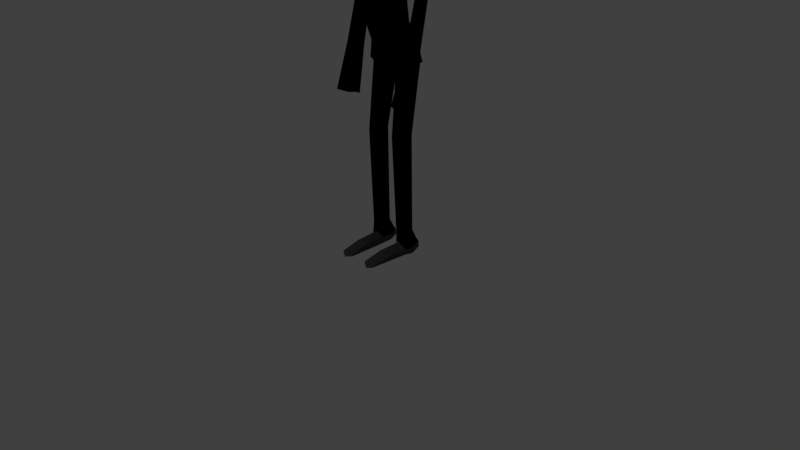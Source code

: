 # Source: real_progman.blend  (saved by Blender 2.78.0; exported with 4.5.12 LTS)
import bpy
from mathutils import Matrix  # noqa: F401  (used for matrix-valued properties, if any)

bpy.ops.wm.read_factory_settings(use_empty=True)
scene = bpy.context.scene
scene.name = 'Scene'

# ---- collections
col_collection_1 = bpy.data.collections.new('Collection 1'); scene.collection.children.link(col_collection_1)

# ---- materials (node trees are filled in below, after node groups)
mat_material_001 = bpy.data.materials.new('Material.001')
mat_material_001.alpha_threshold = 0.0
mat_material_001.use_transparent_shadow = False
mat_material_001.roughness = 0.5
mat_shirt = bpy.data.materials.new('shirt')
mat_shirt.alpha_threshold = 0.0
mat_shirt.use_transparent_shadow = False
mat_shirt.diffuse_color = (1.0, 1.0, 1.0, 1.0)
mat_shirt.roughness = 0.5
mat_kravat_001 = bpy.data.materials.new('kravat.001')
mat_kravat_001.alpha_threshold = 0.0
mat_kravat_001.use_transparent_shadow = False
mat_kravat_001.diffuse_color = (0.1137, 0.0, 0.0, 1.0)
mat_kravat_001.specular_color = (0.498, 0.498, 0.498)
mat_kravat_001.roughness = 0.5
mat_jacket = bpy.data.materials.new('jacket')
mat_jacket.alpha_threshold = 0.0
mat_jacket.use_transparent_shadow = False
mat_jacket.diffuse_color = (0.0, 0.0, 0.0, 1.0)
mat_jacket.roughness = 0.5
mat_shoes = bpy.data.materials.new('shoes')
mat_shoes.alpha_threshold = 0.0
mat_shoes.use_transparent_shadow = False
mat_shoes.diffuse_color = (0.06667, 0.06667, 0.06667, 1.0)
mat_shoes.roughness = 0.5
mat_pants = bpy.data.materials.new('pants')
mat_pants.alpha_threshold = 0.0
mat_pants.use_transparent_shadow = False
mat_pants.diffuse_color = (0.0, 0.0, 0.0, 1.0)
mat_pants.specular_color = (0.03394, 0.002634, 0.03522)
mat_pants.roughness = 0.5
mat_head = bpy.data.materials.new('head')
mat_head.alpha_threshold = 0.0
mat_head.use_transparent_shadow = False
mat_head.diffuse_color = (1.0, 0.9451, 0.6078, 1.0)
mat_head.roughness = 0.5

# ---- material node trees

# ---- world
world_world = bpy.data.worlds.new('World'); scene.world = world_world
world_world.color = (0.05088, 0.05088, 0.05088)
world_world.use_sun_shadow = False
world_world.sun_shadow_jitter_overblur = 0.0
world_world.cycles.sampling_method = 'MANUAL'

# ---- cameras
cam_camera = bpy.data.cameras.new('Camera')
cam_camera.clip_end = 100.0
cam_camera.lens = 35.0
cam_camera.sensor_width = 32.0
cam_camera.sensor_height = 18.0
cam_camera.ortho_scale = 7.314
cam_camera.dof.focus_distance = 0.0
cam_camera.dof.aperture_fstop = 128.0

# ---- lights
light_lamp = bpy.data.lights.new('Lamp', 'POINT')
light_lamp.transmission_factor = 0.0
light_lamp.cutoff_distance = 30.0
light_lamp.energy = 100.0
light_lamp.shadow_buffer_clip_start = 1.001
light_lamp.shadow_soft_size = 0.1
light_lamp.shadow_maximum_resolution = 0.006
light_lamp.use_absolute_resolution = True

# ---- meshes
me_plane_001 = bpy.data.meshes.new('Plane.001')
me_plane_001.from_pydata([(-1.0, -1.0, 0.0), (1.0, -1.0, 0.0), (-1.0, 1.0, 0.0), (1.0, 1.0, 0.0)], [], [(0, 1, 3, 2)])
_uv = me_plane_001.uv_layers.new(name='UVMap')
_uv.uv.foreach_set('vector', [0.2017, -0.002299, 0.9999, 8.129e-05, 1.004, 0.8515, 0.2017, 0.8515])
me_plane_001.materials.append(mat_material_001)
me_plane_001.use_remesh_preserve_volume = False
me_plane_001.use_remesh_preserve_attributes = False
me_plane_001.use_mirror_vertex_groups = False
me_plane_001.update()
me_cube_004 = bpy.data.meshes.new('Cube.004')
me_cube_004.from_pydata([(0.3489, 0.7646, 5.757), (0.347, 0.5175, 5.788), (-0.4381, 0.5176, 5.788), (-0.4412, 0.7646, 5.757), (-0.4859, 0.6401, 5.78), (0.3937, 0.6401, 5.78), (-0.04614, 0.9532, 5.783), (-0.04404, 0.3783, 5.808), (-0.277, 0.8902, 5.777), (-0.3536, 0.4056, 5.748), (0.1847, 0.8902, 5.777), (0.2626, 0.4055, 5.747), (0.1456, 0.7392, 5.899), (-0.04058, 0.4194, 5.921), (-0.04599, 0.8744, 5.922), (0.1616, 0.6667, 5.91), (-0.2495, 0.6668, 5.91), (-0.2356, 0.7392, 5.899), (-0.2318, 0.5587, 5.91), (0.147, 0.5586, 5.91), (0.06325, 0.4632, 5.907), (0.06571, 0.8292, 5.916), (-0.1456, 0.4631, 5.907), (-0.157, 0.8292, 5.916), (-0.4714, 0.7034, 5.765), (0.3792, 0.7034, 5.765), (0.1535, 0.7031, 5.904), (-0.2426, 0.7031, 5.905), (0.1543, 0.6127, 5.91), (-0.2406, 0.6127, 5.91), (-0.47, 0.5802, 5.781), (0.3781, 0.5801, 5.781), (0.1456, 0.7392, 5.899), (-0.04058, 0.4194, 5.921), (-0.04599, 0.8744, 5.922), (0.1616, 0.6667, 5.91), (-0.2495, 0.6668, 5.91), (-0.2356, 0.7392, 5.899), (-0.2318, 0.5587, 5.91), (0.147, 0.5586, 5.91), (0.06325, 0.4632, 5.907), (0.06571, 0.8292, 5.916), (-0.04451, 1.101, 6.582), (-0.01695, 0.1017, 6.501), (0.2262, 0.8743, 6.598), (-0.1456, 0.4631, 5.907), (-0.157, 0.8292, 5.916), (0.1895, 0.8015, 6.482), (-0.02571, 0.3652, 6.246), (-0.0421, 0.9432, 6.358), (0.2119, 0.6846, 6.489), (-0.2723, 0.6846, 6.489), (-0.2591, 0.8015, 6.482), (-0.2468, 0.5121, 6.473), (0.1989, 0.5121, 6.473), (0.09891, 0.3729, 6.316), (0.1039, 0.9089, 6.436), (0.2214, 0.9915, 7.267), (-0.04195, 0.2716, 7.335), (-0.04614, 1.132, 7.253), (-0.1442, 0.3728, 6.316), (-0.1828, 0.9088, 6.436), (0.2727, 0.7216, 6.64), (-0.3352, 0.7217, 6.64), (-0.3, 0.8744, 6.598), (-0.3274, 0.2916, 6.639), (0.2901, 0.2916, 6.639), (0.1278, 0.151, 6.478), (0.08971, 1.019, 6.564), (-0.1617, 0.151, 6.478), (-0.1737, 1.019, 6.564), (0.2945, 0.6651, 7.277), (-0.3798, 0.6652, 7.277), (-0.3134, 0.9915, 7.267), (-0.3638, 0.446, 7.177), (0.2903, 0.4459, 7.177), (0.2017, 0.3148, 7.304), (0.1188, 1.084, 7.286), (-0.2948, 0.7079, 7.489), (0.2026, 0.7079, 7.489), (-0.04613, 0.6019, 7.536), (-0.2819, 0.3148, 7.304), (-0.2111, 1.084, 7.286), (0.1535, 0.7031, 5.904), (-0.2426, 0.7031, 5.905), (0.2007, 0.743, 6.486), (-0.2657, 0.7431, 6.486), (0.2495, 0.7979, 6.619), (-0.3176, 0.7979, 6.619), (-0.2488, 0.8952, 7.42), (0.2577, 0.8294, 7.274), (-0.3469, 0.8294, 7.274), (-0.04614, 0.9258, 7.469), (0.1566, 0.8952, 7.42), (0.1543, 0.6127, 5.91), (-0.2406, 0.6127, 5.91), (-0.1923, 1.051, 6.925), (0.2551, 0.8084, 6.94), (-0.3307, 0.8085, 6.941), (-0.3492, 0.5349, 6.923), (0.2893, 0.5349, 6.923), (0.2013, 0.5139, 7.401), (-0.2891, 0.514, 7.401), (-0.04521, 0.4297, 7.462), (0.2923, 0.5558, 7.227), (-0.3719, 0.5559, 7.228), (0.2821, 0.5277, 6.636), (-0.3306, 0.5278, 6.637), (0.1044, 1.051, 6.925), (-0.3435, 0.3386, 6.899), (-0.3064, 0.9317, 6.932), (-0.3551, 0.6854, 6.949), (0.2056, 0.5979, 6.481), (-0.2594, 0.5979, 6.481), (-0.2153, 0.1661, 6.924), (-0.0273, 0.1159, 6.917), (0.1638, 0.1662, 6.924), (0.2241, 0.9317, 6.932), (0.286, 0.6853, 6.948), (-0.04543, 1.117, 6.918), (0.2922, 0.3385, 6.899), (-0.04609, 1.126, 7.086), (0.111, 1.07, 7.108), (-0.3533, 0.3676, 7.036), (-0.3674, 0.6751, 7.113), (-0.03506, 0.1952, 7.128), (0.1725, 0.2163, 7.084), (0.2562, 0.8195, 7.108), (-0.339, 0.8196, 7.108), (-0.3605, 0.5452, 7.075), (0.2908, 0.5451, 7.075), (-0.2361, 0.2163, 7.084), (-0.2023, 1.07, 7.108), (-0.3105, 0.9635, 7.103), (0.2222, 0.9635, 7.103), (0.2916, 0.3676, 7.036), (0.2903, 0.675, 7.113), (-0.02586, 0.8663, 5.921), (-0.02186, 0.4273, 5.918), (-0.01587, 0.9373, 6.373), (-0.1877, 1.043, 6.84), (0.09761, 1.033, 6.742), (-0.3347, 0.3125, 6.765), (-0.3441, 0.7001, 6.79), (-0.3025, 0.9008, 6.763), (0.002082, 0.2791, 7.329), (-0.02353, 0.108, 6.814), (-0.2556, 0.2026, 6.713), (-0.2425, 0.9672, 6.753), (0.1617, 0.9672, 6.753), (0.2177, 0.2026, 6.713), (-0.2708, 0.2207, 6.886), (0.05355, 0.1189, 6.797), (-0.0191, 1.095, 6.748), (-0.01871, 1.1, 6.84), (0.02365, 0.1104, 6.695), (-0.2494, 0.9917, 6.929), (-0.2565, 1.017, 7.106), (-0.2965, 0.276, 7.062), (-0.1954, 0.442, 6.394), (-0.3389, 0.5282, 6.776), (-0.1825, 1.033, 6.742), (-0.1786, 0.1462, 6.67), (0.248, 0.6886, 7.386), (0.1701, 1.038, 7.277), (0.2098, 0.1951, 6.555), (0.1579, 0.947, 6.581), (-0.3393, 0.326, 6.836), (-0.2635, 0.2113, 6.804), (0.1013, 1.043, 6.84), (0.1491, 0.442, 6.394), (0.1467, 0.8553, 6.459), (0.1052, 0.5107, 5.908), (0.1056, 0.7842, 5.907), (0.2258, 0.9008, 6.762), (0.2804, 0.7, 6.79), (0.2919, 0.3125, 6.765), (-0.04468, 1.108, 6.749), (-0.3498, 0.6915, 6.874), (-0.04505, 1.113, 6.84), (0.2836, 0.6914, 6.874), (0.2346, 0.2759, 7.062), (0.1665, 1.017, 7.106), (0.1642, 0.9918, 6.929), (-0.3379, 0.6886, 7.386), (-0.2983, 0.8636, 7.348), (-0.3306, 0.5352, 7.315), (0.2206, 0.2113, 6.804), (0.1631, 0.98, 6.847), (-0.2461, 0.98, 6.847), (0.2922, 0.3259, 6.836), (-0.00313, 0.3662, 6.258), (-0.1963, 0.7842, 5.907), (-0.1886, 0.5107, 5.908), (-0.221, 0.8552, 6.459), (-0.3227, 0.3797, 7.24), (0.2882, 0.5311, 6.854), (0.2544, 0.804, 6.863), (-0.3271, 0.8041, 6.864), (0.1415, 0.1462, 6.67), (-0.2369, 0.947, 6.581), (-0.2437, 0.1951, 6.555), (-0.2623, 1.038, 7.277), (0.225, 0.917, 6.853), (-0.02039, 1.086, 6.58), (0.009142, 0.1106, 6.497), (-0.01639, 1.124, 7.259), (0.2225, 0.2207, 6.886), (0.2467, 0.5352, 7.315), (0.2067, 0.8636, 7.348), (0.2462, 0.3797, 7.239), (-0.01995, 0.1016, 6.699), (-0.3233, 0.8003, 6.776), (0.2866, 0.5282, 6.775), (0.2532, 0.8002, 6.776), (-0.04794, 0.3662, 6.259), (-0.06873, 0.9369, 6.373), (-0.06038, 0.4275, 5.918), (-0.06697, 0.8659, 5.921), (-0.0178, 1.116, 7.09), (0.007088, 0.1826, 7.117), (-0.01847, 1.105, 6.92), (-0.07321, 1.105, 6.92), (-0.06993, 0.185, 7.117), (-0.07563, 1.115, 7.091), (-0.07075, 1.094, 6.748), (-0.06396, 0.1109, 6.694), (-0.07202, 1.099, 6.84), (-0.1168, 0.1208, 6.805), (-0.3442, 0.5312, 6.854), (0.1474, 0.1847, 6.779), (-0.1892, 0.1846, 6.779), (-0.3045, 0.917, 6.853), (-0.08711, 0.2793, 7.328), (-0.08443, 0.92, 7.46), (-0.09122, 0.4454, 7.45), (-0.09853, 0.1356, 6.958), (-0.0007172, 0.4448, 7.451), (-0.009587, 0.9203, 7.46), (-0.001286, 0.6211, 7.528), (0.03791, 0.1286, 6.953), (-0.0773, 1.123, 7.259), (-0.0931, 0.622, 7.527), (-0.04428, 0.111, 6.497), (-0.06897, 1.085, 6.579), (-0.05704, 0.1295, 4.772), (-0.03577, 0.1293, 4.747), (-0.01409, 0.1285, 4.719), (-0.01206, 0.1246, 4.765), (-0.09017, 0.1964, 5.467), (-0.08878, 0.1829, 5.396), (-0.02249, 0.1797, 5.394), (-0.02624, 0.1932, 5.466), (-0.08648, 0.1403, 5.15), (-0.08834, 0.1337, 5.047), (-0.008197, 0.1262, 5.054), (-0.01096, 0.137, 5.15), (-0.104, 0.2503, 5.657), (-0.0924, 0.2479, 5.64), (-0.03531, 0.2507, 5.646), (-0.04099, 0.2464, 5.674), (-0.08909, 0.1318, 4.934), (-0.09299, 0.1301, 4.828), (-0.009514, 0.1208, 4.838), (-0.006773, 0.1201, 4.951), (-0.09261, 0.2216, 5.589), (-0.09117, 0.2082, 5.531), (-0.0299, 0.2075, 5.53), (-0.03833, 0.2227, 5.593), (0.07271, 0.1122, 4.958), (0.06437, 0.113, 4.844), (0.1035, 0.1098, 4.905), (0.1043, 0.1103, 4.976), (0.06559, 0.1305, 5.154), (0.07226, 0.1179, 5.063), (0.1032, 0.1158, 5.066), (0.09516, 0.1282, 5.156), (0.05199, 0.1613, 5.318), (0.05909, 0.1457, 5.237), (0.09108, 0.1442, 5.24), (0.07775, 0.1608, 5.325), (-0.08817, 0.1685, 5.32), (-0.08707, 0.1529, 5.239), (-0.0144, 0.1496, 5.239), (-0.01848, 0.165, 5.318), (-0.09839, 0.2837, 5.708), (-0.1059, 0.2607, 5.694), (-0.03992, 0.2728, 5.712), (-0.04742, 0.2983, 5.724), (0.03872, 0.1895, 5.465), (0.0447, 0.1759, 5.394), (0.06424, 0.1758, 5.401), (0.05221, 0.1904, 5.476), (-0.0001048, 0.2279, 5.6), (0.02557, 0.2068, 5.536), (0.03567, 0.2093, 5.546), (0.01474, 0.2272, 5.593), (-0.1061, 0.1971, 5.469), (-0.1085, 0.1848, 5.404), (-0.1052, 0.2068, 5.522), (-0.1241, 0.1424, 5.151), (-0.1275, 0.136, 5.048), (-0.1186, 0.155, 5.242), (-0.1226, 0.1346, 4.95), (-0.1263, 0.1364, 4.879), (-0.1055, 0.2175, 5.572), (-0.1056, 0.2315, 5.604), (0.002493, 0.1223, 4.743), (0.0285, 0.1202, 4.773), (-0.1139, 0.1706, 5.328), (-0.104, 0.3022, 5.729), (-0.04846, 0.3271, 5.761), (0.008951, 0.2515, 5.638), (0.01378, 0.2378, 5.61), (0.02087, 0.2532, 5.651), (0.02995, 0.262, 5.684), (0.008663, 0.284, 5.7), (0.008419, 0.3019, 5.72), (-0.1147, 0.3372, 5.769), (-0.1522, 0.3149, 5.737), (0.07389, 0.3112, 5.734), (0.02722, 0.3331, 5.76), (0.1777, 0.3401, 5.752), (0.1354, 0.3568, 5.781), (-0.204, 0.3801, 5.792), (-0.2417, 0.3592, 5.757), (-0.2839, 0.4331, 5.802), (-0.3182, 0.4122, 5.764), (0.2804, 0.3883, 5.767), (0.2262, 0.409, 5.801), (0.3134, 0.7626, 5.809), (0.3111, 0.5228, 5.845), (-0.3982, 0.5228, 5.845), (-0.4005, 0.7626, 5.809), (-0.04355, 0.1703, 4.88), (-0.04355, 0.2515, 5.633), (-0.4409, 0.6409, 5.834), (0.3538, 0.6409, 5.834), (-0.04355, 0.9471, 5.837), (-0.04355, 0.3915, 5.873), (-0.2521, 0.8855, 5.831), (-0.3219, 0.4134, 5.804), (0.3784, 0.2677, 5.532), (0.3301, 0.2148, 5.444), (-0.4655, 0.2677, 5.532), (-0.4172, 0.2148, 5.444), (0.165, 0.8855, 5.831), (0.2348, 0.4134, 5.804), (-0.4278, 0.7027, 5.818), (0.3407, 0.7027, 5.818), (-0.4267, 0.5828, 5.836), (0.3396, 0.5828, 5.836), (0.3688, 0.8203, 5.768), (0.3351, 0.4376, 5.788), (-0.4222, 0.4376, 5.788), (-0.4559, 0.8203, 5.768), (-0.04355, 0.9626, 5.787), (-0.04355, 0.3438, 5.759), (0.4188, 0.6358, 5.829), (-0.5059, 0.6358, 5.829), (-0.4244, 0.34, 5.738), (-0.3251, 0.9184, 5.767), (0.3373, 0.34, 5.738), (0.238, 0.9184, 5.767), (-0.5011, 0.736, 5.8), (0.414, 0.736, 5.8), (0.3989, 0.5576, 5.825), (-0.486, 0.5576, 5.825), (0.4917, 1.187, 2.359), (0.5361, 0.7236, 2.334), (-0.6181, 0.7236, 2.334), (-0.5737, 1.187, 2.359), (0.6133, 0.9483, 5.302), (0.7232, 0.3646, 5.31), (-0.8052, 0.3646, 5.31), (-0.6953, 0.9483, 5.302), (-0.04099, 0.1653, 4.861), (-0.04099, 0.9819, 5.31), (-0.04099, 0.9913, 5.737), (-0.567, 1.034, 2.643), (-0.591, 0.5819, 2.641), (0.5633, 0.7545, 2.625), (-0.04099, 0.4914, 2.586), (0.4725, 0.9314, 2.933), (0.4725, 0.4879, 2.933), (-0.04099, 1.264, 2.384), (-0.6268, 0.8895, 5.658), (-0.7036, 0.3739, 5.671), (0.6216, 0.3739, 5.671), (0.5448, 0.8895, 5.658), (-0.5705, 0.8233, 3.644), (-0.5772, 0.4212, 3.657), (0.4952, 0.4212, 3.657), (0.4885, 0.8233, 3.644), (-0.04099, 0.8408, 3.637), (-0.04099, 0.3165, 3.633), (0.57, 0.8675, 2.36), (-0.652, 0.8675, 2.36), (-0.8778, 0.6435, 5.293), (0.7958, 0.6435, 5.293), (0.5447, 0.6755, 2.907), (-0.6267, 0.6755, 2.907), (-0.8236, 0.6453, 5.737), (0.7416, 0.6453, 5.737), (-0.7833, 0.3751, 5.65), (-0.9577, 0.4425, 5.316), (-0.04099, 0.4154, 2.857), (-0.04099, 1.06, 2.895), (0.2238, 0.3313, 3.632), (0.3188, 1.034, 2.907), (-0.6377, 0.608, 3.625), (0.5557, 0.608, 3.625), (-0.5545, 0.4879, 2.933), (-0.5545, 0.9314, 2.933), (-1.239, 0.6033, 5.588), (-1.363, 0.5877, 5.355), (0.2817, 0.4304, 2.902), (-0.319, 1.26, 2.371), (-0.3463, 0.606, 2.306), (0.3904, 0.2649, 5.527), (0.341, 0.2109, 5.438), (-0.8994, 0.6367, 5.713), (-0.9922, 0.7818, 5.303), (-0.4723, 0.2649, 5.527), (-0.4034, 0.9638, 5.702), (-0.359, 1.021, 5.225), (-0.423, 0.2109, 5.438), (0.3215, 0.9638, 5.702), (0.277, 1.021, 5.225), (-0.3057, 0.3313, 3.632), (-0.4008, 1.034, 2.907), (-0.3148, 0.8591, 3.63), (-0.3637, 0.4304, 2.902), (0.8175, 0.6367, 5.713), (0.1815, 0.5807, 2.298), (0.2708, 1.125, 2.63), (1.281, 0.5877, 5.355), (1.157, 0.6033, 5.588), (0.9102, 0.7818, 5.303), (0.7013, 0.3751, 5.65), (0.6272, 0.8721, 5.639), (-0.7092, 0.8721, 5.639), (-0.9262, 0.633, 5.285), (1.083, 0.4246, 5.55), (1.077, 0.7508, 5.558), (0.3198, 0.2322, 4.59), (0.509, 0.5819, 2.641), (0.4851, 1.034, 2.643), (0.2947, 0.9772, 4.546), (0.2328, 0.8591, 3.63), (-0.4018, 0.2322, 4.59), (-0.3767, 0.9772, 4.546), (-0.8445, 0.6264, 4.577), (0.7625, 0.6264, 4.577), (0.237, 1.26, 2.371), (0.2643, 0.606, 2.306), (-0.04099, 0.2049, 4.582), (-0.04099, 0.9458, 4.593), (-0.3528, 1.125, 2.63), (-0.2635, 0.5807, 2.298), (-1.244, 0.7868, 5.341), (-1.314, 0.4055, 5.357), (1.232, 0.4055, 5.357), (1.162, 0.7868, 5.341), (-0.7099, 0.9178, 4.593), (-0.7692, 0.3664, 4.606), (0.6872, 0.3664, 4.606), (0.6279, 0.9178, 4.593), (-0.6453, 0.7545, 2.625), (-0.04099, 1.139, 2.634), (-1.165, 0.4246, 5.55), (-1.159, 0.7508, 5.558), (0.8442, 0.633, 5.285), (0.8757, 0.4425, 5.316), (-0.9169, 0.7053, 4.474), (-1.139, 0.7885, 4.501), (-0.9215, 0.9027, 4.471), (-0.8958, 0.806, 4.482), (-1.07, 0.9057, 4.493), (-1.111, 0.6813, 4.503), (1.057, 0.7885, 4.501), (0.8396, 0.9027, 4.471), (1.029, 0.6813, 4.503), (0.9877, 0.9057, 4.493), (0.8138, 0.806, 4.482), (0.8349, 0.7053, 4.474), (1.043, 0.3543, 5.338), (1.021, 0.8289, 5.322), (1.006, 0.6169, 5.649), (0.884, 0.7919, 5.602), (0.9186, 0.415, 5.603), (-0.8784, 0.4585, 2.226), (0.9174, 0.6512, 4.491), (0.9049, 0.9304, 4.482), (1.115, 0.5694, 2.177), (0.8013, 0.7291, 2.147), (1.076, 0.4241, 2.226), (1.015, 0.7322, 2.14), (0.8957, 0.7673, 2.136), (-1.197, 0.5694, 2.177), (-0.8833, 0.7291, 2.147), (-0.8504, 0.6014, 2.204), (-1.103, 0.8289, 5.322), (-1.088, 0.6169, 5.649), (-0.966, 0.7919, 5.602), (-1.001, 0.415, 5.603), (-0.934, 0.5412, 0.9832), (-1.097, 0.4931, 0.9888), (-1.181, 0.0718, 1.106), (1.062, 0.2487, 1.076), (1.152, 0.2705, 1.039), (-0.9994, 0.6512, 4.491), (-0.9869, 0.9304, 4.482), (-1.125, 0.3543, 5.338), (0.7684, 0.6014, 2.204), (0.7965, 0.4585, 2.226), (-0.7982, 0.1188, 1.106), (0.9169, 0.3854, 2.249), (-0.9777, 0.7673, 2.136), (0.7228, 0.4889, 0.9983), (1.099, 0.0718, 1.106), (1.015, 0.4931, 0.9888), (0.881, 0.01879, 1.138), (-1.234, 0.2705, 1.039), (-0.8048, 0.4889, 0.9983), (-0.7598, 0.3142, 1.076), (-1.097, 0.7322, 2.14), (-1.158, 0.4241, 2.226), (-0.9989, 0.3854, 2.249), (-0.9629, 0.01879, 1.138), (0.7162, 0.1188, 1.106), (0.6778, 0.3142, 1.076), (0.852, 0.5412, 0.9832), (0.5502, 0.6417, 3.266), (-0.6322, 0.6417, 3.266), (-0.5625, 0.8774, 3.288), (0.4839, 0.4545, 3.295), (0.4805, 0.8774, 3.288), (-0.5659, 0.4545, 3.295), (-0.04099, 0.9502, 3.266), (-0.04099, 0.3773, 3.101), (-0.3347, 0.3809, 3.137), (-0.3578, 0.9467, 3.269), (0.2527, 0.3809, 3.137), (0.2758, 0.9467, 3.269), (-0.9833, 0.2635, 1.089), (-1.108, 0.1141, 1.121), (-1.051, 0.3994, 1.042), (-0.9406, 0.432, 1.038), (0.969, 0.3994, 1.042), (1.026, 0.1141, 1.121), (0.7711, 0.3965, 1.048), (-0.9602, 0.0782, 1.143), (0.8782, 0.0782, 1.143), (0.9013, 0.2635, 1.089), (0.7666, 0.146, 1.121), (0.7406, 0.2783, 1.101), (0.8586, 0.432, 1.038), (-0.9752, 1.045, 3.493), (-1.076, 1.014, 3.498), (-0.9909, 0.7059, 3.506), (-0.8897, 0.7716, 3.493), (0.8932, 1.045, 3.493), (0.8077, 0.7716, 3.493), (0.7833, 0.8939, 3.504), (0.8133, 1.011, 3.487), (-0.8226, 0.2783, 1.101), (-0.8531, 0.3965, 1.048), (-1.144, 0.2487, 1.076), (-0.8486, 0.146, 1.121), (-1.127, 0.7422, 3.507), (-0.8952, 1.011, 3.487), (-1.161, 0.8721, 3.501), (-0.8653, 0.8939, 3.504), (0.9089, 0.7059, 3.506), (0.9942, 1.014, 3.498), (1.045, 0.7422, 3.507), (1.079, 0.8721, 3.501), (-0.7865, 0.7959, 5.298), (-0.6128, 0.9983, 2.367), (-0.7252, 0.7674, 5.698), (0.6432, 0.7674, 5.698), (0.7046, 0.7959, 5.298), (-0.5906, 0.8034, 2.92), (-0.6041, 0.7157, 3.634), (0.5221, 0.7157, 3.634), (0.5309, 0.9983, 2.367), (0.5086, 0.8034, 2.92), (0.7223, 0.7544, 5.676), (1.221, 0.6872, 5.348), (1.117, 0.6771, 5.573), (0.8772, 0.7074, 5.294), (-1.303, 0.6872, 5.348), (-1.199, 0.6771, 5.573), (0.5242, 0.894, 2.634), (-0.6062, 0.894, 2.634), (0.6952, 0.7721, 4.585), (-0.7772, 0.7721, 4.585), (-0.9592, 0.7074, 5.294), (-0.8043, 0.7544, 5.676), (-1.105, 0.8471, 4.497), (-0.9087, 0.8544, 4.476), (1.023, 0.8471, 4.497), (0.8267, 0.8544, 4.476), (0.945, 0.7044, 5.626), (1.065, 0.6508, 2.159), (0.7849, 0.6652, 2.176), (-1.027, 0.7044, 5.626), (-0.8668, 0.6652, 2.176), (-1.147, 0.6508, 2.159), (0.7003, 0.4015, 1.037), (1.084, 0.3818, 1.014), (-1.166, 0.3818, 1.014), (-0.7823, 0.4015, 1.037), (-0.5974, 0.7595, 3.277), (0.5154, 0.7595, 3.277), (0.7983, 0.9524, 3.495), (1.037, 0.9432, 3.499), (0.8799, 0.3477, 1.063), (-0.9619, 0.3477, 1.063), (0.7559, 0.3374, 1.075), (1.015, 0.324, 1.059), (-0.8803, 0.9524, 3.495), (-1.119, 0.9432, 3.499), (-1.097, 0.324, 1.059), (-0.8379, 0.3374, 1.075), (-0.8356, 0.2121, 1.111), (0.8898, 0.1708, 1.116), (0.7536, 0.2121, 1.111), (-0.8775, 0.8327, 3.499), (1.044, 0.1814, 1.099), (-0.9717, 0.1708, 1.116), (1.12, 0.514, 5.569), (1.256, 0.4966, 5.356), (-0.9064, 0.7556, 4.478), (-1.125, 0.7349, 4.502), (0.86, 0.5377, 5.301), (-0.8644, 0.53, 2.215), (-1.208, 0.1712, 1.073), (0.697, 0.2165, 1.091), (1.126, 0.1712, 1.073), (1.096, 0.4968, 2.202), (0.9622, 0.516, 5.626), (0.8244, 0.7556, 4.478), (1.043, 0.7349, 4.502), (-0.5906, 0.5817, 2.92), (-0.635, 0.7955, 2.347), (-0.6074, 0.5146, 3.641), (-0.8068, 0.4964, 4.591), (0.5362, 0.6682, 2.633), (-0.6181, 0.6682, 2.633), (0.6816, 0.5096, 5.704), (0.7595, 0.5041, 5.302), (0.5531, 0.7955, 2.347), (-0.779, 0.2165, 1.091), (-1.178, 0.4968, 2.202), (0.7824, 0.53, 2.215), (-1.044, 0.516, 5.626), (-0.9419, 0.5377, 5.301), (-0.8414, 0.5059, 5.682), (0.7249, 0.4964, 4.591), (-1.126, 0.1814, 1.099), (1.062, 0.8071, 3.504), (-1.338, 0.4966, 5.356), (-1.202, 0.514, 5.569), (0.7594, 0.5059, 5.682), (0.5255, 0.5146, 3.641), (0.5086, 0.5817, 2.92), (-0.7636, 0.5096, 5.704), (-0.8415, 0.5041, 5.302), (-1.144, 0.8071, 3.504), (0.7955, 0.8327, 3.499), (-0.599, 0.5481, 3.28), (0.5171, 0.5481, 3.28), (0.5363, 1.228, 2.206), (0.5835, 0.7506, 2.178), (-0.6593, 0.7506, 2.178), (-0.6121, 1.228, 2.206), (-0.02853, 0.5332, 2.427), (-0.02404, 1.303, 2.249), (0.6196, 0.904, 2.206), (-0.6954, 0.904, 2.206), (-0.3221, 1.305, 2.218), (-0.3512, 0.6253, 2.148), (0.2149, 0.5984, 2.14), (0.274, 1.305, 2.218), (0.3031, 0.6253, 2.148), (-0.263, 0.5984, 2.14), (-0.6538, 1.005, 2.209), (0.578, 1.005, 2.209), (-0.6774, 0.8273, 2.192), (0.6016, 0.8273, 2.192), (0.5575, 1.252, 2.055), (0.6076, 0.7621, 2.023), (-0.6887, 0.7621, 2.023), (-0.6385, 1.252, 2.055), (-0.03885, 0.5336, 2.269), (-0.03436, 1.333, 2.101), (0.6459, 0.9248, 2.053), (-0.727, 0.9248, 2.053), (-0.3506, 1.334, 2.068), (-0.3814, 0.6291, 1.991), (0.2191, 0.6005, 1.983), (0.2819, 1.334, 2.068), (0.3127, 0.6291, 1.991), (-0.2878, 0.6005, 1.983), (-0.6828, 0.9958, 2.056), (0.6017, 0.9958, 2.056), (-0.7078, 0.8434, 2.038), (0.6268, 0.8434, 2.038), (0.5886, 1.275, 1.913), (0.6409, 0.7773, 1.878), (-0.7256, 0.7773, 1.878), (-0.6732, 1.275, 1.913), (-0.04681, 0.5404, 2.123), (-0.04232, 1.359, 1.961), (0.6809, 0.9472, 1.909), (-0.7656, 0.9472, 1.909), (-0.3725, 1.361, 1.927), (-0.4047, 0.6385, 1.845), (0.1774, 0.6123, 1.89), (0.2879, 1.361, 1.927), (0.32, 0.6385, 1.845), (-0.2846, 0.612, 1.876), (-0.7194, 0.989, 1.912), (0.6348, 0.989, 1.912), (-0.7456, 0.8623, 1.894), (0.6609, 0.8623, 1.894), (0.3805, 0.8298, 5.768), (0.3461, 0.4386, 5.789), (-0.4281, 0.4386, 5.789), (-0.4625, 0.8298, 5.768), (-0.04099, 0.9753, 5.788), (0.4317, 0.6412, 5.831), (-0.5137, 0.6412, 5.831), (-0.4303, 0.3388, 5.738), (-0.3288, 0.9301, 5.767), (0.3483, 0.3388, 5.738), (0.2468, 0.9301, 5.767), (-0.5088, 0.7437, 5.801), (0.4268, 0.7437, 5.801), (0.4113, 0.5613, 5.827), (-0.4933, 0.5613, 5.827), (-0.03866, 0.1543, 4.852), (0.4722, 0.1353, 5.323), (-0.5472, 0.1168, 5.302), (0.4752, 1.15, 2.288), (0.5163, 0.7791, 2.286), (-0.5603, 0.7791, 2.286), (-0.5192, 1.15, 2.288), (-0.022, 0.6191, 2.412), (-0.4147, 1.25, -2.799), (0.257, 1.264, 2.068), (0.2784, 0.762, 2.059), (-0.022, 1.217, 2.306), (-0.022, 0.6667, 2.13), (0.3998, 0.6377, -2.437), (0.3763, 1.078, -2.446), (0.5477, 0.9064, 2.28), (-0.5917, 0.9064, 2.28), (-0.022, 0.8604, 2.223), (-0.2833, 1.215, 2.288), (-0.3085, 0.6738, 2.287), (0.4979, 0.9496, 2.046), (0.1617, 1.241, 2.147), (0.2386, 1.179, -2.797), (-0.4147, 1.025, 0.1529), (-0.4411, 0.5, 0.09024), (-0.5757, 0.6874, -2.506), (-0.2777, 0.871, -2.518), (-0.369, 1.336, 1.933), (-0.3922, 0.7583, 1.911), (-0.1258, 0.9729, 1.864), (-0.5987, 0.9473, 1.886), (-0.2454, 0.7737, 1.913), (-0.2363, 1.29, 1.946), (0.2558, 0.9638, 0.1547), (0.2488, 0.5765, 0.1009), (0.594, 0.7403, 0.05947), (0.1843, 0.7869, 0.02472), (0.4344, 1.22, 2.066), (0.1915, 0.9635, -2.86), (0.6273, 0.9221, -2.906), (0.05191, 0.9363, 2.009), (0.4725, 0.8134, 2.058), (-0.5264, 1.305, 1.928), (-0.5728, 0.755, 1.91), (0.08176, 0.9729, 1.864), (0.5547, 0.9473, 1.886), (-0.5701, 0.566, 0.0903), (-0.5952, 0.9626, 0.1395), (-0.2998, 0.9638, 0.1547), (-0.2928, 0.5765, 0.1009), (0.2014, 0.7737, 1.913), (0.1923, 1.29, 1.946), (0.5288, 0.755, 1.91), (0.4824, 1.305, 1.928), (-0.638, 0.7403, 0.05947), (-0.2283, 0.7869, 0.02472), (0.5512, 0.9626, 0.1395), (0.5261, 0.566, 0.0903), (-0.5727, 1.025, -2.457), (-0.3173, 0.6985, -2.49), (0.0971, 0.7693, 2.06), (0.2772, 0.6272, 2.505), (-0.1411, 0.7693, 2.06), (-0.4478, 0.6549, -2.724), (-0.6502, 0.7166, -2.887), (-0.3232, 1.026, -2.445), (-0.4203, 1.078, -2.446), (-0.2057, 1.241, 2.147), (-0.4784, 1.22, 2.066), (-0.6222, 1.178, -2.814), (-0.2826, 1.179, -2.797), (-0.5419, 0.9496, 2.046), (-0.09591, 0.9363, 2.009), (-0.2355, 0.9635, -2.86), (0.2306, 0.7338, -2.858), (-0.301, 1.264, 2.068), (-0.5165, 0.8134, 2.058), (-0.3224, 0.762, 2.059), (0.5287, 1.025, -2.457), (0.5648, 0.8368, -2.525), (0.5782, 1.178, -2.814), (0.6062, 0.7166, -2.887), (0.3707, 1.025, 0.1529), (0.3971, 0.5, 0.09024), (0.3707, 1.25, -2.799), (0.4038, 0.6549, -2.724), (-0.4438, 0.6377, -2.437), (-0.6088, 0.8368, -2.525), (-0.2746, 0.7338, -2.858), (-0.6713, 0.9221, -2.906), (0.325, 1.336, 1.933), (0.3482, 0.7583, 1.911), (0.2393, 1.215, 2.288), (0.2645, 0.6738, 2.287), (-0.3212, 0.6272, 2.505), (0.2733, 0.6985, -2.49), (0.2792, 1.026, -2.445), (0.2337, 0.871, -2.518), (0.5317, 0.6874, -2.506), (-0.5554, 1.028, 2.284), (0.5114, 1.028, 2.284), (0.5726, 0.8514, 0.0995), (-0.6166, 0.8514, 0.0995), (-0.5626, 1.126, 1.907), (0.5186, 1.126, 1.907), (0.6027, 1.05, -2.86), (0.4662, 1.085, 2.056), (0.5468, 0.9307, -2.491), (-0.6467, 1.05, -2.86), (-0.5908, 0.9307, -2.491), (-0.5102, 1.085, 2.056), (-0.6607, 0.8194, -2.896), (0.6167, 0.8194, -2.896), (-0.5858, 0.8511, 1.898), (0.5418, 0.8511, 1.898), (0.56, 0.6531, 0.07489), (-0.604, 0.6531, 0.07489), (-0.5292, 0.8815, 2.052), (-0.576, 0.8427, 2.283), (0.5483, 0.7621, -2.516), (0.532, 0.8427, 2.283), (-0.5923, 0.7621, -2.516), (0.4852, 0.8815, 2.052), (0.4221, 0.9549, -3.088), (-0.4083, 1.275, -2.802), (-0.3964, 1.288, -2.957), (-0.4389, -0.4582, -3.0), (0.4014, 0.08595, -3.078), (0.5819, 0.1755, -3.046), (-0.6588, 0.9363, -3.078), (0.2551, 1.214, -2.95), (-0.2675, 0.1795, -2.867), (-0.4284, 0.08595, -3.078), (0.2486, 1.199, -2.8), (0.561, -0.3771, -3.0), (0.5533, -0.3655, -3.044), (0.2404, -0.3643, -2.988), (0.4031, -0.4579, -3.084), (-0.4457, 0.08905, -2.834), (-0.6165, 0.1639, -2.888), (0.2011, 0.9688, -2.864), (0.6393, 0.9245, -2.91), (0.6318, 0.9363, -3.078), (0.1955, 0.9793, -3.005), (0.5895, 0.1639, -2.888), (0.4187, 0.08905, -2.834), (0.2229, 0.1911, -3.042), (0.2404, 0.1795, -2.867), (-0.6097, 1.21, -3.006), (-0.2821, 1.214, -2.95), (-0.4417, 0.639, -2.726), (-0.6451, 0.705, -2.89), (0.4119, -0.4582, -3.0), (-0.4301, -0.4579, -3.084), (-0.617, 1.198, -2.817), (-0.2756, 1.199, -2.8), (0.3997, 0.6297, -3.073), (-0.588, -0.3771, -3.0), (-0.2281, 0.9688, -2.864), (0.2404, 0.7233, -2.862), (0.6105, 0.7166, -3.049), (0.3694, 1.288, -2.957), (-0.2499, 0.1911, -3.042), (-0.6089, 0.1755, -3.046), (0.59, 1.198, -2.817), (0.6181, 0.705, -2.89), (-0.4491, 0.9549, -3.088), (0.3813, 1.275, -2.802), (0.4147, 0.639, -2.726), (-0.4267, 0.6297, -3.073), (-0.6375, 0.7166, -3.049), (0.2212, 0.7349, -3.036), (0.5827, 1.21, -3.006), (-0.2675, 0.7233, -2.862), (-0.6664, 0.9245, -2.91), (-0.2225, 0.9793, -3.005), (-0.2482, 0.7349, -3.036), (-0.2516, -0.3527, -3.047), (-0.2675, -0.3643, -2.988), (0.2246, -0.3527, -3.047), (-0.5803, -0.3655, -3.044)], [], [(6, 8, 23), (6, 23, 14), (8, 3, 17), (8, 17, 23), (11, 1, 19), (11, 19, 20), (31, 5, 15), (31, 15, 28), (30, 2, 18), (30, 18, 29), (9, 7, 13), (9, 13, 22), (7, 11, 20), (7, 20, 13), (0, 10, 21), (0, 21, 12), (2, 9, 22), (2, 22, 18), (10, 6, 14), (10, 14, 21), (25, 0, 12), (25, 12, 26), (24, 4, 16), (24, 16, 27), (5, 25, 26), (5, 26, 15), (3, 24, 27), (3, 27, 17), (1, 31, 28), (1, 28, 19), (4, 30, 29), (4, 29, 16), (172, 39, 54), (172, 54, 170), (217, 33, 48), (217, 48, 215), (83, 32, 47), (83, 47, 85), (218, 46, 61), (218, 61, 216), (84, 36, 51), (84, 51, 86), (173, 41, 56), (173, 56, 171), (95, 38, 53), (95, 53, 113), (193, 45, 60), (193, 60, 159), (139, 49, 42), (139, 42, 204), (85, 47, 44), (85, 44, 87), (171, 56, 68), (171, 68, 166), (113, 53, 65), (113, 65, 107), (86, 51, 63), (86, 63, 88), (215, 48, 43), (215, 43, 243), (159, 60, 69), (159, 69, 201), (216, 61, 70), (216, 70, 244), (94, 35, 50), (94, 50, 112), (137, 34, 49), (137, 49, 139), (192, 37, 52), (192, 52, 194), (138, 40, 55), (138, 55, 191), (220, 126, 76), (220, 76, 145), (130, 136, 71), (130, 71, 104), (219, 121, 59), (219, 59, 206), (127, 134, 57), (127, 57, 90), (182, 122, 77), (182, 77, 164), (129, 123, 74), (129, 74, 105), (128, 124, 72), (128, 72, 91), (223, 125, 58), (223, 58, 233), (112, 50, 62), (112, 62, 106), (191, 55, 67), (191, 67, 205), (170, 54, 66), (170, 66, 165), (194, 52, 64), (194, 64, 200), (186, 105, 74), (186, 74, 195), (237, 103, 58), (237, 58, 145), (185, 91, 72), (185, 72, 184), (238, 92, 80), (238, 80, 239), (235, 102, 81), (235, 81, 233), (234, 89, 78), (234, 78, 242), (209, 93, 79), (209, 79, 163), (208, 101, 76), (208, 76, 210), (181, 135, 75), (181, 75, 210), (157, 133, 73), (157, 73, 202), (224, 132, 82), (224, 82, 241), (158, 131, 81), (158, 81, 195), (35, 83, 85), (35, 85, 50), (37, 84, 86), (37, 86, 52), (50, 85, 87), (50, 87, 62), (52, 86, 88), (52, 88, 64), (136, 127, 90), (136, 90, 71), (133, 128, 91), (133, 91, 73), (202, 73, 91), (202, 91, 185), (206, 59, 92), (206, 92, 238), (241, 82, 89), (241, 89, 234), (164, 77, 93), (164, 93, 209), (198, 178, 111), (198, 111, 98), (242, 78, 102), (242, 102, 235), (163, 79, 101), (163, 101, 208), (168, 231, 114), (168, 114, 151), (36, 95, 113), (36, 113, 51), (187, 190, 120), (187, 120, 207), (239, 80, 103), (239, 103, 237), (54, 112, 106), (54, 106, 66), (51, 113, 107), (51, 107, 63), (228, 146, 115), (228, 115, 236), (232, 198, 98), (232, 98, 110), (180, 197, 97), (180, 97, 118), (39, 94, 112), (39, 112, 54), (184, 72, 105), (184, 105, 186), (189, 232, 110), (189, 110, 156), (124, 129, 105), (124, 105, 72), (135, 130, 104), (135, 104, 75), (229, 167, 109), (229, 109, 99), (190, 196, 100), (190, 100, 120), (178, 229, 99), (178, 99, 111), (154, 179, 119), (154, 119, 221), (197, 203, 117), (197, 117, 97), (196, 180, 118), (196, 118, 100), (152, 230, 116), (152, 116, 240), (227, 140, 96), (227, 96, 222), (188, 169, 108), (188, 108, 183), (240, 116, 126), (240, 126, 220), (100, 118, 136), (100, 136, 130), (221, 119, 121), (221, 121, 219), (97, 117, 134), (97, 134, 127), (183, 108, 122), (183, 122, 182), (99, 109, 123), (99, 123, 129), (98, 111, 124), (98, 124, 128), (236, 115, 125), (236, 125, 223), (207, 120, 135), (207, 135, 181), (156, 110, 133), (156, 133, 157), (222, 96, 132), (222, 132, 224), (151, 114, 131), (151, 131, 158), (118, 97, 127), (118, 127, 136), (110, 98, 128), (110, 128, 133), (111, 99, 129), (111, 129, 124), (120, 100, 130), (120, 130, 135), (64, 88, 212), (64, 212, 144), (126, 181, 210), (126, 210, 76), (104, 208, 210), (104, 210, 75), (82, 202, 185), (82, 185, 89), (167, 168, 151), (167, 151, 109), (203, 188, 183), (203, 183, 117), (57, 164, 209), (57, 209, 90), (201, 69, 162), (201, 162, 147), (61, 194, 200), (61, 200, 70), (71, 163, 208), (71, 208, 104), (55, 170, 165), (55, 165, 67), (46, 192, 194), (46, 194, 61), (87, 44, 174), (87, 174, 214), (78, 184, 186), (78, 186, 102), (116, 207, 181), (116, 181, 126), (32, 173, 171), (32, 171, 47), (117, 183, 182), (117, 182, 134), (40, 172, 170), (40, 170, 55), (67, 165, 150), (67, 150, 199), (102, 186, 195), (102, 195, 81), (230, 187, 207), (230, 207, 116), (134, 182, 164), (134, 164, 57), (90, 209, 163), (90, 163, 71), (106, 62, 175), (106, 175, 213), (89, 185, 184), (89, 184, 78), (123, 158, 195), (123, 195, 74), (150, 176, 190), (150, 190, 187), (70, 200, 148), (70, 148, 161), (132, 157, 202), (132, 202, 82), (166, 68, 141), (166, 141, 149), (47, 171, 166), (47, 166, 44), (53, 159, 201), (53, 201, 65), (140, 189, 156), (140, 156, 96), (146, 152, 240), (146, 240, 115), (109, 151, 158), (109, 158, 123), (96, 156, 157), (96, 157, 132), (38, 193, 159), (38, 159, 53), (200, 64, 144), (200, 144, 148), (205, 67, 199), (205, 199, 155), (244, 70, 161), (244, 161, 225), (243, 43, 211), (243, 211, 226), (44, 166, 149), (44, 149, 174), (65, 201, 147), (65, 147, 142), (148, 144, 232), (148, 232, 189), (66, 106, 213), (66, 213, 176), (88, 63, 143), (88, 143, 212), (62, 87, 214), (62, 214, 175), (107, 65, 142), (107, 142, 160), (226, 211, 146), (226, 146, 228), (204, 42, 177), (204, 177, 153), (49, 216, 244), (49, 244, 42), (165, 66, 176), (165, 176, 150), (63, 107, 160), (63, 160, 143), (153, 177, 179), (153, 179, 154), (212, 143, 178), (212, 178, 198), (174, 149, 188), (174, 188, 203), (149, 141, 169), (149, 169, 188), (176, 213, 196), (176, 196, 190), (177, 225, 227), (177, 227, 179), (199, 150, 187), (199, 187, 230), (175, 214, 197), (175, 197, 180), (80, 242, 235), (80, 235, 103), (144, 212, 198), (144, 198, 232), (155, 199, 230), (155, 230, 152), (103, 235, 233), (103, 233, 58), (214, 174, 203), (214, 203, 197), (142, 147, 168), (142, 168, 167), (143, 160, 229), (143, 229, 178), (160, 142, 167), (160, 167, 229), (225, 161, 140), (225, 140, 227), (33, 138, 191), (33, 191, 48), (42, 244, 225), (42, 225, 177), (161, 148, 189), (161, 189, 140), (213, 175, 180), (213, 180, 196), (141, 153, 154), (141, 154, 169), (147, 162, 231), (147, 231, 168), (59, 241, 234), (59, 234, 92), (179, 227, 222), (179, 222, 119), (115, 240, 220), (115, 220, 125), (92, 234, 242), (92, 242, 80), (114, 236, 223), (114, 223, 131), (131, 223, 233), (131, 233, 81), (211, 155, 152), (211, 152, 146), (60, 215, 243), (60, 243, 69), (101, 237, 145), (101, 145, 76), (45, 217, 215), (45, 215, 60), (162, 226, 228), (162, 228, 231), (119, 222, 224), (119, 224, 121), (79, 239, 237), (79, 237, 101), (69, 243, 226), (69, 226, 162), (231, 228, 236), (231, 236, 114), (48, 191, 205), (48, 205, 43), (56, 139, 204), (56, 204, 68), (108, 221, 219), (108, 219, 122), (34, 218, 216), (34, 216, 49), (125, 220, 145), (125, 145, 58), (121, 224, 241), (121, 241, 59), (169, 154, 221), (169, 221, 108), (122, 219, 206), (122, 206, 77), (77, 206, 238), (77, 238, 93), (68, 204, 153), (68, 153, 141), (43, 205, 155), (43, 155, 211), (41, 137, 139), (41, 139, 56), (93, 238, 239), (93, 239, 79), (245, 246, 247), (245, 247, 248), (249, 250, 251), (249, 251, 252), (253, 254, 255), (253, 255, 256), (257, 258, 259), (257, 259, 260), (261, 262, 263), (261, 263, 264), (265, 266, 267), (265, 267, 268), (269, 270, 271), (269, 271, 272), (273, 274, 275), (273, 275, 276), (277, 278, 279), (277, 279, 280), (281, 282, 283), (281, 283, 284), (285, 286, 287), (285, 287, 288), (289, 290, 291), (289, 291, 292), (293, 294, 295), (293, 295, 296), (262, 245, 248), (262, 248, 263), (297, 298, 250), (297, 250, 249), (299, 297, 249), (299, 249, 266), (266, 249, 252), (266, 252, 267), (300, 301, 254), (300, 254, 253), (302, 300, 253), (302, 253, 282), (282, 253, 256), (282, 256, 283), (286, 257, 260), (286, 260, 287), (303, 304, 262), (303, 262, 261), (301, 303, 261), (301, 261, 254), (254, 261, 264), (254, 264, 255), (305, 299, 266), (305, 266, 265), (306, 305, 265), (306, 265, 258), (258, 265, 268), (258, 268, 259), (248, 247, 307), (248, 307, 308), (263, 248, 308), (263, 308, 270), (264, 263, 270), (264, 270, 269), (255, 264, 269), (255, 269, 274), (274, 269, 272), (274, 272, 275), (256, 255, 274), (256, 274, 273), (283, 256, 273), (283, 273, 278), (278, 273, 276), (278, 276, 279), (284, 283, 278), (284, 278, 277), (251, 284, 277), (251, 277, 290), (290, 277, 280), (290, 280, 291), (309, 302, 282), (309, 282, 281), (298, 309, 281), (298, 281, 250), (250, 281, 284), (250, 284, 251), (310, 285, 288), (310, 288, 311), (252, 251, 290), (252, 290, 289), (267, 252, 289), (267, 289, 294), (294, 289, 292), (294, 292, 295), (268, 267, 294), (268, 294, 293), (259, 268, 293), (259, 293, 312), (312, 293, 296), (312, 296, 313), (260, 259, 312), (260, 312, 314), (287, 260, 314), (287, 314, 315), (288, 287, 315), (288, 315, 316), (311, 288, 316), (311, 316, 317), (311, 318, 319), (311, 319, 310), (317, 320, 321), (317, 321, 311), (320, 322, 323), (320, 323, 321), (318, 324, 325), (318, 325, 319), (324, 326, 327), (324, 327, 325), (322, 328, 329), (322, 329, 323), (366, 351, 331), (366, 331, 353), (360, 341, 332), (360, 332, 354), (364, 348, 333), (364, 333, 355), (343, 342, 335), (343, 335, 334), (362, 347, 339), (362, 339, 357), (367, 350, 336), (367, 336, 359), (365, 349, 337), (365, 337, 358), (357, 339, 341), (357, 341, 360), (334, 335, 344), (334, 344, 345), (353, 331, 347), (353, 347, 362), (359, 336, 348), (359, 348, 364), (352, 330, 349), (352, 349, 365), (358, 337, 351), (358, 351, 366), (354, 332, 350), (354, 350, 367), (346, 363, 356), (346, 356, 338), (340, 361, 355), (340, 355, 333), (342, 362, 357), (342, 357, 335), (335, 357, 360), (335, 360, 344), (338, 356, 361), (338, 361, 340), (330, 352, 363), (330, 363, 346), (458, 417, 371), (458, 371, 379), (660, 652, 373), (660, 373, 466), (450, 426, 374), (450, 374, 465), (597, 578, 375), (597, 375, 464), (424, 425, 375), (424, 375, 386), (738, 427, 378), (738, 378, 732), (736, 424, 386), (736, 386, 731), (435, 454, 385), (435, 385, 469), (426, 423, 387), (426, 387, 374), (427, 428, 377), (427, 377, 378), (487, 489, 444), (487, 444, 463), (657, 503, 414), (657, 414, 664), (445, 420, 376), (445, 376, 456), (448, 449, 394), (448, 394, 457), (543, 408, 395), (543, 395, 540), (614, 584, 390), (614, 390, 535), (451, 431, 390), (451, 390, 464), (513, 505, 470), (513, 470, 461), (673, 666, 392), (673, 392, 536), (459, 432, 412), (459, 412, 380), (596, 582, 399), (596, 399, 453), (434, 416, 406), (434, 406, 382), (615, 585, 411), (615, 411, 533), (542, 430, 413), (542, 413, 535), (541, 429, 391), (541, 391, 538), (649, 667, 384), (649, 384, 446), (544, 409, 407), (544, 407, 539), (595, 583, 413), (595, 413, 379), (648, 669, 398), (648, 398, 452), (636, 472, 484), (636, 484, 643), (672, 647, 410), (672, 410, 534), (594, 587, 400), (594, 400, 381), (650, 645, 401), (650, 401, 468), (456, 376, 426), (456, 426, 450), (469, 385, 417), (469, 417, 458), (378, 377, 425), (378, 425, 424), (732, 378, 424), (732, 424, 736), (457, 394, 431), (457, 431, 451), (382, 406, 432), (382, 432, 459), (539, 407, 430), (539, 430, 542), (540, 395, 429), (540, 429, 541), (537, 383, 409), (537, 409, 544), (728, 389, 427), (728, 427, 738), (578, 398, 442), (578, 442, 598), (633, 632, 443), (633, 443, 462), (389, 372, 428), (389, 428, 427), (604, 488, 437), (604, 437, 590), (651, 388, 439), (651, 439, 665), (646, 650, 468), (646, 468, 397), (536, 392, 408), (536, 408, 543), (586, 594, 381), (586, 381, 396), (407, 469, 458), (407, 458, 430), (430, 458, 379), (430, 379, 413), (409, 435, 469), (409, 469, 407), (373, 388, 419), (373, 419, 420), (467, 393, 449), (467, 449, 448), (446, 384, 416), (446, 416, 434), (369, 446, 434), (369, 434, 455), (466, 373, 420), (466, 420, 445), (447, 368, 454), (447, 454, 435), (652, 399, 472), (652, 472, 636), (579, 595, 379), (579, 379, 371), (383, 447, 435), (383, 435, 409), (653, 649, 446), (653, 446, 369), (668, 402, 421), (668, 421, 659), (418, 459, 380), (418, 380, 370), (607, 504, 471), (607, 471, 593), (591, 438, 481), (591, 481, 603), (392, 466, 445), (392, 445, 408), (372, 467, 448), (372, 448, 428), (377, 457, 451), (377, 451, 425), (395, 456, 450), (395, 450, 429), (647, 648, 452), (647, 452, 410), (585, 596, 453), (585, 453, 411), (425, 451, 464), (425, 464, 375), (428, 448, 457), (428, 457, 377), (408, 445, 456), (408, 456, 395), (584, 597, 464), (584, 464, 390), (429, 450, 465), (429, 465, 391), (386, 375, 422), (386, 422, 441), (666, 660, 466), (666, 466, 392), (592, 593, 471), (592, 471, 460), (502, 422, 476), (502, 476, 512), (490, 486, 462), (490, 462, 443), (513, 461, 479), (513, 479, 511), (374, 387, 404), (374, 404, 405), (642, 490, 443), (642, 443, 632), (388, 373, 473), (388, 473, 439), (663, 664, 414), (663, 414, 415), (504, 502, 460), (504, 460, 471), (669, 374, 405), (669, 405, 658), (580, 386, 441), (580, 441, 599), (589, 590, 437), (589, 437, 436), (582, 372, 438), (582, 438, 591), (372, 389, 440), (372, 440, 438), (581, 403, 433), (581, 433, 588), (670, 572, 499), (670, 499, 655), (560, 570, 527), (560, 527, 528), (658, 405, 474), (658, 474, 634), (592, 460, 478), (592, 478, 600), (663, 415, 475), (663, 475, 635), (598, 442, 477), (598, 477, 601), (617, 577, 494), (617, 494, 605), (565, 562, 498), (565, 498, 495), (487, 463, 483), (487, 483, 493), (589, 436, 480), (589, 480, 602), (486, 473, 485), (486, 485, 492), (633, 462, 482), (633, 482, 644), (438, 440, 489), (438, 489, 487), (588, 433, 488), (588, 488, 604), (439, 473, 486), (439, 486, 490), (665, 439, 490), (665, 490, 642), (671, 564, 514), (671, 514, 656), (616, 565, 495), (616, 495, 606), (438, 487, 493), (438, 493, 481), (462, 486, 492), (462, 492, 482), (517, 515, 530), (517, 530, 522), (441, 422, 502), (441, 502, 504), (561, 560, 528), (561, 528, 491), (659, 421, 503), (659, 503, 657), (518, 500, 524), (518, 524, 506), (405, 404, 505), (405, 505, 513), (608, 501, 525), (608, 525, 613), (460, 502, 512), (460, 512, 478), (599, 441, 504), (599, 504, 607), (528, 527, 508), (528, 508, 529), (405, 513, 511), (405, 511, 474), (641, 496, 520), (641, 520, 640), (576, 574, 517), (576, 517, 496), (496, 517, 522), (496, 522, 520), (656, 514, 531), (656, 531, 639), (559, 558, 518), (559, 518, 526), (623, 559, 526), (623, 526, 609), (622, 573, 501), (622, 501, 608), (562, 575, 497), (562, 497, 498), (558, 571, 500), (558, 500, 518), (662, 576, 496), (662, 496, 641), (629, 561, 491), (629, 491, 637), (609, 526, 507), (609, 507, 612), (574, 563, 515), (574, 515, 517), (522, 530, 555), (522, 555, 553), (532, 521, 549), (532, 549, 557), (520, 522, 553), (520, 553, 550), (611, 510, 509), (611, 509, 621), (605, 494, 510), (605, 510, 611), (498, 497, 521), (498, 521, 532), (495, 498, 532), (495, 532, 519), (606, 495, 519), (606, 519, 610), (612, 507, 547), (612, 547, 624), (654, 516, 569), (654, 569, 626), (638, 523, 568), (638, 568, 661), (529, 508, 546), (529, 546, 552), (655, 499, 523), (655, 523, 638), (491, 528, 529), (491, 529, 516), (637, 491, 516), (637, 516, 654), (526, 518, 506), (526, 506, 507), (416, 543, 540), (416, 540, 406), (583, 614, 535), (583, 535, 413), (667, 673, 536), (667, 536, 384), (587, 615, 533), (587, 533, 400), (431, 542, 535), (431, 535, 390), (432, 541, 538), (432, 538, 412), (449, 544, 539), (449, 539, 394), (645, 672, 534), (645, 534, 401), (394, 539, 542), (394, 542, 431), (406, 540, 541), (406, 541, 432), (393, 537, 544), (393, 544, 449), (384, 536, 543), (384, 543, 416), (516, 529, 552), (516, 552, 569), (507, 506, 548), (507, 548, 547), (474, 511, 560), (474, 560, 561), (639, 531, 556), (639, 556, 628), (613, 525, 566), (613, 566, 625), (493, 483, 575), (493, 575, 562), (481, 493, 562), (481, 562, 565), (600, 478, 559), (600, 559, 623), (492, 485, 563), (492, 563, 574), (628, 556, 554), (628, 554, 627), (603, 481, 565), (603, 565, 616), (635, 475, 572), (635, 572, 670), (640, 520, 550), (640, 550, 630), (634, 474, 561), (634, 561, 629), (619, 545, 568), (619, 568, 624), (478, 512, 558), (478, 558, 559), (601, 477, 573), (601, 573, 622), (511, 479, 570), (511, 570, 560), (482, 492, 574), (482, 574, 576), (631, 552, 546), (631, 546, 661), (644, 482, 576), (644, 576, 662), (643, 484, 564), (643, 564, 671), (602, 480, 577), (602, 577, 617), (512, 476, 571), (512, 571, 558), (610, 519, 551), (610, 551, 620), (627, 554, 509), (627, 509, 630), (506, 524, 567), (506, 567, 548), (519, 532, 557), (519, 557, 551), (620, 551, 557), (620, 557, 618), (625, 566, 545), (625, 545, 619), (626, 569, 552), (626, 552, 631), (618, 557, 549), (618, 549, 621), (452, 398, 578), (452, 578, 597), (534, 410, 584), (534, 584, 614), (467, 372, 582), (467, 582, 596), (537, 393, 585), (537, 585, 615), (468, 401, 583), (468, 583, 595), (447, 383, 587), (447, 587, 594), (375, 578, 598), (375, 598, 422), (489, 604, 590), (489, 590, 444), (368, 447, 594), (368, 594, 586), (397, 468, 595), (397, 595, 579), (503, 607, 593), (503, 593, 414), (472, 591, 603), (472, 603, 484), (393, 467, 596), (393, 596, 585), (410, 452, 597), (410, 597, 584), (415, 414, 593), (415, 593, 592), (402, 580, 599), (402, 599, 421), (463, 444, 590), (463, 590, 589), (399, 582, 591), (399, 591, 472), (389, 581, 588), (389, 588, 440), (415, 592, 600), (415, 600, 475), (422, 598, 601), (422, 601, 476), (575, 617, 605), (575, 605, 497), (463, 589, 602), (463, 602, 483), (440, 588, 604), (440, 604, 489), (564, 616, 606), (564, 606, 514), (500, 608, 613), (500, 613, 524), (421, 599, 607), (421, 607, 503), (572, 623, 609), (572, 609, 499), (571, 622, 608), (571, 608, 500), (499, 609, 612), (499, 612, 523), (521, 611, 621), (521, 621, 549), (497, 605, 611), (497, 611, 521), (514, 606, 610), (514, 610, 531), (523, 612, 624), (523, 624, 568), (401, 534, 614), (401, 614, 583), (383, 537, 615), (383, 615, 587), (524, 613, 625), (524, 625, 567), (475, 600, 623), (475, 623, 572), (484, 603, 616), (484, 616, 564), (548, 619, 624), (548, 624, 547), (476, 601, 622), (476, 622, 571), (483, 602, 617), (483, 617, 575), (531, 610, 620), (531, 620, 556), (556, 620, 618), (556, 618, 554), (567, 625, 619), (567, 619, 548), (554, 618, 621), (554, 621, 509), (404, 659, 657), (404, 657, 505), (442, 658, 634), (442, 634, 477), (508, 638, 661), (508, 661, 546), (461, 663, 635), (461, 635, 479), (533, 411, 666), (533, 666, 673), (398, 669, 658), (398, 658, 442), (391, 465, 648), (391, 648, 647), (400, 533, 673), (400, 673, 667), (577, 662, 641), (577, 641, 494), (403, 651, 665), (403, 665, 433), (473, 636, 643), (473, 643, 485), (494, 641, 640), (494, 640, 510), (488, 642, 632), (488, 632, 437), (570, 670, 655), (570, 655, 527), (436, 437, 632), (436, 632, 633), (527, 655, 638), (527, 638, 508), (566, 626, 631), (566, 631, 545), (479, 635, 670), (479, 670, 570), (538, 391, 647), (538, 647, 672), (545, 631, 661), (545, 661, 568), (505, 657, 664), (505, 664, 470), (465, 374, 669), (465, 669, 648), (396, 381, 649), (396, 649, 653), (501, 637, 654), (501, 654, 525), (373, 652, 636), (373, 636, 473), (477, 634, 629), (477, 629, 573), (485, 643, 671), (485, 671, 563), (510, 640, 630), (510, 630, 509), (461, 470, 664), (461, 664, 663), (553, 627, 630), (553, 630, 550), (380, 412, 645), (380, 645, 650), (515, 656, 639), (515, 639, 530), (530, 639, 628), (530, 628, 555), (387, 668, 659), (387, 659, 404), (381, 400, 667), (381, 667, 649), (555, 628, 627), (555, 627, 553), (411, 453, 660), (411, 660, 666), (563, 671, 656), (563, 656, 515), (370, 380, 650), (370, 650, 646), (480, 644, 662), (480, 662, 577), (525, 654, 626), (525, 626, 566), (433, 665, 642), (433, 642, 488), (453, 399, 652), (453, 652, 660), (412, 538, 672), (412, 672, 645), (573, 629, 637), (573, 637, 501), (436, 633, 644), (436, 644, 480), (382, 459, 687), (382, 687, 678), (369, 455, 686), (369, 686, 675), (418, 370, 676), (418, 676, 683), (586, 396, 680), (586, 680, 689), (454, 368, 674), (454, 674, 685), (370, 646, 690), (370, 690, 676), (646, 397, 681), (646, 681, 690), (579, 371, 677), (579, 677, 688), (396, 653, 691), (396, 691, 680), (417, 385, 679), (417, 679, 682), (368, 586, 689), (368, 689, 674), (459, 418, 683), (459, 683, 687), (653, 369, 675), (653, 675, 691), (385, 454, 685), (385, 685, 679), (455, 434, 684), (455, 684, 686), (397, 579, 688), (397, 688, 681), (371, 417, 682), (371, 682, 677), (434, 382, 678), (434, 678, 684), (681, 688, 706), (681, 706, 699), (674, 689, 707), (674, 707, 692), (683, 676, 694), (683, 694, 701), (689, 680, 698), (689, 698, 707), (682, 679, 697), (682, 697, 700), (688, 677, 695), (688, 695, 706), (690, 681, 699), (690, 699, 708), (686, 684, 702), (686, 702, 704), (675, 686, 704), (675, 704, 693), (680, 691, 709), (680, 709, 698), (684, 678, 696), (684, 696, 702), (685, 674, 692), (685, 692, 703), (678, 687, 705), (678, 705, 696), (687, 683, 701), (687, 701, 705), (691, 675, 693), (691, 693, 709), (679, 685, 703), (679, 703, 697), (676, 690, 708), (676, 708, 694), (677, 682, 700), (677, 700, 695), (707, 698, 716), (707, 716, 725), (700, 697, 715), (700, 715, 718), (706, 695, 713), (706, 713, 724), (708, 699, 717), (708, 717, 726), (704, 702, 720), (704, 720, 722), (693, 704, 722), (693, 722, 711), (698, 709, 727), (698, 727, 716), (702, 696, 714), (702, 714, 720), (703, 692, 710), (703, 710, 721), (696, 705, 723), (696, 723, 714), (705, 701, 719), (705, 719, 723), (709, 693, 711), (709, 711, 727), (697, 703, 721), (697, 721, 715), (694, 708, 726), (694, 726, 712), (695, 700, 718), (695, 718, 713), (699, 706, 724), (699, 724, 717), (692, 707, 725), (692, 725, 710), (701, 694, 712), (701, 712, 719), (651, 741, 729), (651, 729, 388), (423, 735, 730), (423, 730, 387), (580, 739, 731), (580, 731, 386), (668, 742, 734), (668, 734, 402), (581, 740, 733), (581, 733, 403), (388, 729, 737), (388, 737, 419), (402, 734, 739), (402, 739, 580), (389, 728, 740), (389, 740, 581), (403, 733, 741), (403, 741, 651), (387, 730, 742), (387, 742, 668), (420, 376, 743), (420, 743, 744), (376, 426, 745), (376, 745, 743), (853, 811, 785), (853, 785, 846), (753, 803, 793), (753, 793, 834), (752, 780, 796), (752, 796, 833), (820, 819, 786), (820, 786, 771), (769, 802, 831), (769, 831, 816), (860, 814, 773), (860, 773, 856), (829, 768, 807), (829, 807, 806), (770, 775, 791), (770, 791, 766), (846, 785, 790), (846, 790, 845), (839, 757, 827), (839, 827, 765), (771, 786, 789), (771, 789, 767), (833, 796, 799), (833, 799, 825), (787, 794, 776), (787, 776, 779), (815, 805, 774), (815, 774, 772), (841, 756, 828), (841, 828, 824), (810, 815, 772), (810, 772, 775), (849, 763, 788), (849, 788, 847), (803, 783, 787), (803, 787, 793), (772, 774, 792), (772, 792, 798), (857, 795, 800), (857, 800, 858), (834, 793, 777), (834, 777, 826), (775, 772, 798), (775, 798, 791), (793, 787, 779), (793, 779, 777), (865, 784, 795), (865, 795, 857), (818, 810, 775), (818, 775, 770), (847, 788, 778), (847, 778, 844), (783, 764, 794), (783, 794, 787), (856, 773, 797), (856, 797, 859), (805, 820, 771), (805, 771, 774), (808, 769, 816), (808, 816, 813), (809, 808, 813), (809, 813, 751), (785, 770, 766), (785, 766, 790), (774, 771, 767), (774, 767, 792), (811, 818, 770), (811, 770, 785), (852, 801, 812), (852, 812, 851), (801, 809, 751), (801, 751, 812), (784, 753, 834), (784, 834, 795), (756, 838, 817), (756, 817, 828), (794, 833, 825), (794, 825, 776), (764, 752, 833), (764, 833, 794), (836, 804, 750), (836, 750, 755), (755, 750, 837), (755, 837, 762), (757, 821, 823), (757, 823, 827), (862, 841, 824), (862, 824, 855), (795, 834, 826), (795, 826, 800), (840, 839, 765), (840, 765, 781), (850, 822, 782), (850, 782, 848), (749, 761, 818), (749, 818, 811), (802, 829, 806), (802, 806, 831), (864, 830, 832), (864, 832, 854), (761, 754, 810), (761, 810, 818), (754, 835, 752), (754, 752, 764), (760, 754, 764), (760, 764, 783), (755, 762, 820), (755, 820, 805), (835, 746, 780), (835, 780, 752), (754, 760, 815), (754, 815, 810), (762, 748, 819), (762, 819, 820), (747, 836, 753), (747, 753, 784), (838, 840, 781), (838, 781, 817), (842, 749, 811), (842, 811, 853), (755, 760, 783), (755, 783, 803), (760, 755, 805), (760, 805, 815), (843, 758, 763), (843, 763, 849), (836, 755, 803), (836, 803, 753), (861, 759, 814), (861, 814, 860), (863, 747, 784), (863, 784, 865), (826, 777, 838), (826, 838, 756), (858, 800, 841), (858, 841, 862), (798, 792, 802), (798, 802, 769), (825, 799, 821), (825, 821, 757), (800, 826, 756), (800, 756, 841), (791, 798, 769), (791, 769, 808), (777, 779, 840), (777, 840, 838), (844, 778, 822), (844, 822, 850), (779, 776, 839), (779, 839, 840), (776, 825, 757), (776, 757, 839), (859, 797, 830), (859, 830, 864), (790, 766, 809), (790, 809, 801), (792, 767, 829), (792, 829, 802), (766, 791, 808), (766, 808, 809), (845, 790, 801), (845, 801, 852), (767, 789, 768), (767, 768, 829), (814, 853, 846), (814, 846, 773), (773, 846, 845), (773, 845, 797), (780, 849, 847), (780, 847, 796), (796, 847, 844), (796, 844, 799), (830, 852, 851), (830, 851, 832), (821, 850, 848), (821, 848, 823), (759, 842, 853), (759, 853, 814), (746, 843, 849), (746, 849, 780), (799, 844, 850), (799, 850, 821), (797, 845, 852), (797, 852, 830), (789, 859, 864), (789, 864, 768), (788, 857, 858), (788, 858, 778), (763, 865, 857), (763, 857, 788), (778, 858, 862), (778, 862, 822), (819, 860, 856), (819, 856, 786), (758, 863, 865), (758, 865, 763), (786, 856, 859), (786, 859, 789), (768, 864, 854), (768, 854, 807), (822, 862, 855), (822, 855, 782), (748, 861, 860), (748, 860, 819), (888, 890, 879), (888, 879, 895), (884, 908, 903), (884, 903, 885), (895, 879, 922), (895, 922, 880), (910, 907, 915), (910, 915, 904), (918, 919, 912), (918, 912, 909), (881, 882, 900), (881, 900, 869), (877, 895, 880), (877, 880, 878), (876, 910, 904), (876, 904, 873), (883, 876, 873), (883, 873, 886), (887, 888, 895), (887, 895, 877), (868, 909, 872), (868, 872, 891), (907, 884, 885), (907, 885, 915), (917, 897, 891), (917, 891, 872), (902, 883, 886), (902, 886, 914), (869, 900, 923), (869, 923, 896), (897, 867, 868), (897, 868, 891), (867, 898, 892), (867, 892, 868), (904, 866, 886), (904, 886, 873), (894, 917, 872), (894, 872, 913), (898, 901, 918), (898, 918, 892), (901, 916, 919), (901, 919, 918), (892, 918, 909), (892, 909, 868), (921, 869, 896), (921, 896, 920), (885, 903, 899), (885, 899, 866), (915, 885, 866), (915, 866, 904), (905, 874, 921), (905, 921, 920), (866, 899, 914), (866, 914, 886), (909, 912, 913), (909, 913, 872), (890, 889, 922), (890, 922, 879), (875, 905, 920), (875, 920, 896), (906, 875, 896), (906, 896, 923), (882, 906, 923), (882, 923, 900), (871, 887, 877), (871, 877, 878), (889, 870, 880), (889, 880, 922), (870, 871, 878), (870, 878, 880), (874, 881, 869), (874, 869, 921), (893, 894, 882), (893, 882, 881), (919, 916, 874), (919, 874, 905), (912, 919, 905), (912, 905, 875), (913, 912, 875), (913, 875, 906), (894, 913, 906), (894, 906, 882), (916, 893, 881), (916, 881, 874), (899, 903, 871), (899, 871, 870), (908, 911, 888), (908, 888, 887), (903, 908, 887), (903, 887, 871), (902, 914, 889), (902, 889, 890), (914, 899, 870), (914, 870, 889), (911, 902, 890), (911, 890, 888)])
me_cube_004.polygons.foreach_set('material_index', [5, 5, 5, 5, 5, 5, 5, 5, 5, 5, 5, 5, 5, 5, 5, 5, 5, 5, 5, 5, 5, 5, 5, 5, 5, 5, 5, 5, 5, 5, 5, 5, 5, 5, 5, 5, 5, 5, 5, 5, 5, 5, 5, 5, 5, 5, 5, 5, 5, 5, 5, 5, 5, 5, 5, 5, 5, 5, 5, 5, 5, 5, 5, 5, 5, 5, 5, 5, 5, 5, 5, 5, 5, 5, 5, 5, 5, 5, 5, 5, 5, 5, 5, 5, 5, 5, 5, 5, 5, 5, 5, 5, 5, 5, 5, 5, 5, 5, 5, 5, 5, 5, 5, 5, 5, 5, 5, 5, 5, 5, 5, 5, 5, 5, 5, 5, 5, 5, 5, 5, 5, 5, 5, 5, 5, 5, 5, 5, 5, 5, 5, 5, 5, 5, 5, 5, 5, 5, 5, 5, 5, 5, 5, 5, 5, 5, 5, 5, 5, 5, 5, 5, 5, 5, 5, 5, 5, 5, 5, 5, 5, 5, 5, 5, 5, 5, 5, 5, 5, 5, 5, 5, 5, 5, 5, 5, 5, 5, 5, 5, 5, 5, 5, 5, 5, 5, 5, 5, 5, 5, 5, 5, 5, 5, 5, 5, 5, 5, 5, 5, 5, 5, 5, 5, 5, 5, 5, 5, 5, 5, 5, 5, 5, 5, 5, 5, 5, 5, 5, 5, 5, 5, 5, 5, 5, 5, 5, 5, 5, 5, 5, 5, 5, 5, 5, 5, 5, 5, 5, 5, 5, 5, 5, 5, 5, 5, 5, 5, 5, 5, 5, 5, 5, 5, 5, 5, 5, 5, 5, 5, 5, 5, 5, 5, 5, 5, 5, 5, 5, 5, 5, 5, 5, 5, 5, 5, 5, 5, 5, 5, 5, 5, 5, 5, 5, 5, 5, 5, 5, 5, 5, 5, 5, 5, 5, 5, 5, 5, 5, 5, 5, 5, 5, 5, 5, 5, 5, 5, 5, 5, 5, 5, 5, 5, 5, 5, 5, 5, 5, 5, 5, 5, 5, 5, 5, 5, 5, 5, 5, 5, 5, 5, 5, 5, 5, 5, 5, 5, 5, 5, 5, 5, 5, 5, 5, 5, 5, 5, 5, 5, 5, 5, 5, 5, 5, 5, 5, 5, 5, 5, 5, 5, 5, 5, 5, 5, 5, 5, 5, 5, 5, 5, 5, 5, 5, 5, 5, 5, 5, 5, 5, 5, 5, 5, 5, 5, 5, 5, 5, 5, 5, 5, 5, 5, 5, 5, 5, 5, 5, 5, 5, 5, 5, 5, 5, 5, 5, 5, 5, 5, 5, 5, 5, 5, 5, 5, 5, 5, 5, 5, 5, 5, 5, 5, 5, 5, 5, 5, 5, 5, 5, 5, 1, 1, 1, 1, 1, 1, 1, 1, 1, 1, 1, 1, 1, 1, 1, 1, 1, 1, 1, 1, 1, 1, 1, 1, 1, 1, 1, 1, 1, 1, 1, 1, 1, 1, 1, 1, 1, 1, 1, 1, 1, 1, 1, 1, 1, 1, 1, 1, 1, 1, 1, 1, 1, 1, 1, 1, 1, 1, 1, 1, 1, 1, 1, 1, 1, 1, 1, 1, 1, 1, 1, 1, 1, 1, 1, 1, 1, 1, 1, 1, 1, 1, 1, 1, 1, 1, 1, 1, 1, 1, 1, 1, 1, 1, 1, 1, 1, 1, 1, 1, 1, 1, 1, 1, 1, 1, 1, 1, 1, 1, 1, 1, 1, 1, 1, 1, 0, 0, 0, 0, 0, 0, 0, 0, 0, 0, 0, 0, 0, 0, 0, 0, 0, 0, 0, 0, 0, 0, 0, 0, 0, 0, 0, 0, 0, 0, 0, 0, 0, 0, 0, 0, 0, 0, 0, 0, 2, 2, 2, 2, 2, 2, 2, 2, 2, 2, 2, 2, 2, 2, 2, 2, 2, 2, 2, 2, 2, 2, 2, 2, 2, 2, 2, 2, 2, 2, 2, 2, 2, 2, 2, 2, 2, 2, 2, 2, 2, 2, 2, 2, 2, 2, 2, 2, 2, 2, 2, 2, 2, 2, 2, 2, 2, 2, 2, 2, 2, 2, 2, 2, 2, 2, 2, 2, 2, 2, 2, 2, 2, 2, 2, 2, 2, 2, 2, 2, 2, 2, 2, 2, 2, 2, 2, 2, 2, 2, 2, 2, 2, 2, 2, 2, 2, 2, 2, 2, 2, 2, 2, 2, 2, 2, 2, 2, 2, 2, 2, 2, 2, 2, 2, 2, 2, 2, 2, 2, 2, 2, 2, 2, 2, 2, 2, 2, 2, 2, 2, 2, 2, 2, 2, 2, 2, 2, 2, 2, 2, 2, 2, 2, 2, 2, 2, 2, 2, 2, 2, 2, 2, 2, 2, 2, 2, 2, 2, 2, 2, 2, 2, 2, 2, 2, 2, 2, 2, 2, 2, 2, 2, 2, 2, 2, 2, 2, 2, 2, 2, 2, 2, 2, 2, 2, 2, 2, 2, 2, 2, 2, 2, 2, 2, 2, 2, 2, 2, 2, 2, 2, 2, 2, 2, 2, 2, 2, 2, 2, 2, 2, 2, 2, 2, 2, 2, 2, 2, 2, 2, 2, 2, 2, 2, 2, 2, 2, 2, 2, 2, 2, 2, 2, 2, 2, 2, 2, 2, 2, 2, 2, 2, 2, 2, 2, 2, 2, 2, 2, 2, 2, 2, 2, 2, 2, 2, 2, 2, 2, 2, 2, 2, 2, 2, 2, 2, 2, 2, 2, 2, 2, 2, 2, 2, 2, 2, 2, 2, 2, 2, 2, 2, 2, 2, 2, 2, 2, 2, 2, 2, 2, 2, 2, 2, 2, 2, 2, 2, 2, 2, 2, 2, 2, 2, 2, 2, 2, 2, 2, 2, 2, 2, 2, 2, 2, 2, 2, 2, 2, 2, 2, 2, 2, 2, 2, 2, 2, 2, 2, 2, 2, 2, 2, 2, 2, 2, 2, 2, 2, 2, 2, 2, 2, 2, 2, 2, 2, 2, 2, 2, 2, 2, 2, 2, 2, 2, 2, 2, 2, 2, 2, 2, 2, 2, 2, 2, 2, 2, 2, 2, 2, 2, 2, 2, 2, 2, 2, 2, 2, 2, 2, 2, 2, 2, 2, 2, 2, 2, 2, 2, 2, 2, 2, 2, 2, 2, 2, 2, 2, 2, 2, 2, 2, 2, 2, 2, 2, 2, 2, 2, 2, 2, 2, 2, 2, 2, 2, 2, 2, 2, 2, 2, 2, 2, 2, 2, 2, 2, 2, 2, 2, 2, 2, 2, 2, 2, 2, 2, 2, 2, 2, 2, 2, 2, 2, 2, 2, 2, 2, 2, 2, 2, 2, 2, 2, 2, 2, 2, 2, 2, 2, 2, 2, 2, 2, 2, 2, 2, 2, 2, 2, 2, 2, 2, 2, 2, 2, 2, 2, 2, 2, 2, 2, 2, 2, 2, 2, 2, 2, 2, 2, 2, 2, 2, 2, 2, 2, 2, 2, 2, 2, 2, 2, 2, 2, 2, 2, 2, 2, 2, 2, 2, 2, 2, 2, 2, 2, 2, 2, 2, 2, 2, 2, 2, 2, 2, 2, 2, 2, 2, 2, 2, 2, 2, 2, 2, 2, 2, 2, 2, 2, 2, 2, 2, 2, 2, 2, 2, 2, 2, 2, 2, 2, 2, 2, 2, 2, 2, 2, 2, 2, 2, 2, 2, 2, 2, 2, 2, 2, 2, 2, 2, 2, 2, 2, 2, 2, 2, 2, 2, 2, 2, 2, 2, 2, 2, 2, 2, 2, 2, 2, 2, 2, 2, 2, 2, 2, 2, 2, 2, 2, 2, 2, 2, 2, 2, 2, 2, 2, 2, 2, 2, 2, 2, 2, 2, 2, 2, 2, 2, 2, 2, 2, 2, 2, 2, 2, 2, 2, 2, 2, 2, 2, 2, 2, 2, 2, 2, 2, 2, 2, 2, 2, 2, 2, 2, 2, 2, 2, 2, 2, 2, 2, 2, 2, 2, 2, 2, 2, 2, 2, 2, 2, 2, 2, 2, 2, 2, 2, 2, 2, 2, 2, 2, 2, 2, 2, 2, 2, 2, 2, 2, 2, 2, 2, 2, 2, 2, 2, 2, 2, 2, 2, 2, 2, 2, 2, 2, 2, 2, 2, 2, 2, 2, 2, 2, 2, 2, 2, 2, 2, 2, 2, 2, 2, 4, 4, 4, 4, 4, 4, 4, 4, 4, 4, 4, 4, 4, 4, 4, 4, 4, 4, 4, 4, 4, 4, 4, 4, 4, 4, 4, 4, 4, 4, 4, 4, 4, 4, 4, 4, 4, 4, 4, 4, 4, 4, 4, 4, 4, 4, 4, 4, 4, 4, 4, 4, 4, 4, 4, 4, 4, 4, 4, 4, 4, 4, 4, 4, 4, 4, 4, 4, 4, 4, 4, 4, 4, 4, 4, 4, 4, 4, 4, 4, 4, 4, 4, 4, 4, 4, 4, 4, 4, 4, 4, 4, 4, 4, 4, 4, 4, 4, 4, 4, 4, 4, 4, 4, 4, 4, 4, 4, 4, 4, 4, 4, 4, 4, 4, 4, 4, 4, 4, 4, 4, 4, 4, 4, 4, 4, 4, 4, 4, 4, 4, 4, 4, 4, 4, 4, 4, 4, 4, 4, 4, 4, 4, 4, 4, 4, 4, 4, 4, 4, 4, 4, 4, 4, 4, 4, 4, 4, 4, 4, 4, 4, 4, 4, 4, 4, 4, 4, 4, 4, 4, 4, 4, 4, 4, 4, 4, 4, 4, 4, 4, 4, 4, 4, 4, 4, 4, 4, 4, 4, 4, 4, 4, 4, 4, 4, 4, 4, 4, 4, 4, 4, 4, 4, 3, 3, 3, 3, 3, 3, 3, 3, 3, 3, 3, 3, 3, 3, 3, 3, 3, 3, 3, 3, 3, 3, 3, 3, 3, 3, 3, 3, 3, 3, 3, 3, 3, 3, 3, 3, 3, 3, 3, 3, 3, 3, 3, 3, 3, 3, 3, 3, 3, 3, 3, 3, 3, 3, 3, 3, 3, 3, 3, 3, 3, 3, 3, 3, 3, 3, 3, 3, 3, 3, 3, 3, 3, 3, 3, 3, 3, 3, 3, 3, 3, 3, 3, 3, 3, 3, 3, 3, 3, 3, 3, 3, 3, 3, 3, 3])
me_cube_004.materials.append(mat_shirt)
me_cube_004.materials.append(mat_kravat_001)
me_cube_004.materials.append(mat_jacket)
me_cube_004.materials.append(mat_shoes)
me_cube_004.materials.append(mat_pants)
me_cube_004.materials.append(mat_head)
me_cube_004.use_remesh_preserve_volume = False
me_cube_004.use_remesh_preserve_attributes = False
me_cube_004.use_mirror_vertex_groups = False
me_cube_004.update()

# ---- objects
ob_plane = bpy.data.objects.new('Plane', me_plane_001)
ob_cube_004 = bpy.data.objects.new('Cube.004', me_cube_004)
ob_lamp = bpy.data.objects.new('Lamp', light_lamp)
ob_camera = bpy.data.objects.new('Camera', cam_camera)

# ---- transforms, parenting, visibility, modifiers, constraints
ob_plane.location = (0.0, 0.0, 4.9)
ob_plane.rotation_euler = (1.571, 0.0, 0.0)
ob_plane.scale = (0.5, 1.0, 1.0)
ob_plane.lineart.crease_threshold = 0.0
ob_cube_004.location = (0.0, 0.0, 1.5)
ob_cube_004.scale = (0.5, 0.5, 0.5)
ob_cube_004.lineart.crease_threshold = 0.0
ob_lamp.location = (0.01319, -4.81, 3.086)
ob_lamp.rotation_euler = (0.6503, 0.05522, 1.866)
ob_lamp.lock_rotations_4d = False
ob_lamp.empty_display_type = 'ARROWS'
ob_lamp.color = (0.0, 0.0, 0.0, 0.0)
ob_lamp.lineart.crease_threshold = 0.0
ob_camera.location = (7.481, -6.508, 5.344)
ob_camera.rotation_euler = (1.109, 0.0, 0.8149)
ob_camera.lock_rotations_4d = False
ob_camera.empty_display_type = 'ARROWS'
ob_camera.color = (0.0, 0.0, 0.0, 0.0)
ob_camera.display_type = 'WIRE'
ob_camera.lineart.crease_threshold = 0.0

# ---- collection membership
col_collection_1.objects.link(ob_plane)
col_collection_1.objects.link(ob_cube_004)
col_collection_1.objects.link(ob_lamp)
col_collection_1.objects.link(ob_camera)

# ---- scene / render settings (as saved in the file)
scene.camera = ob_camera
scene.frame_start = 1; scene.frame_end = 250; scene.frame_set(1)
scene.render.engine = 'BLENDER_EEVEE_NEXT'
scene.render.resolution_percentage = 50
scene.render.dither_intensity = 0.0
scene.cycles.use_denoising = False
scene.cycles.samples = 128
scene.cycles.sampling_pattern = 'TABULATED_SOBOL'
scene.cycles.light_sampling_threshold = 0.0
scene.cycles.use_adaptive_sampling = False
scene.cycles.use_light_tree = False
scene.cycles.blur_glossy = 0.0
scene.cycles.sample_clamp_indirect = 0.0
scene.view_settings.view_transform = 'Standard'
bpy.context.view_layer.update()
